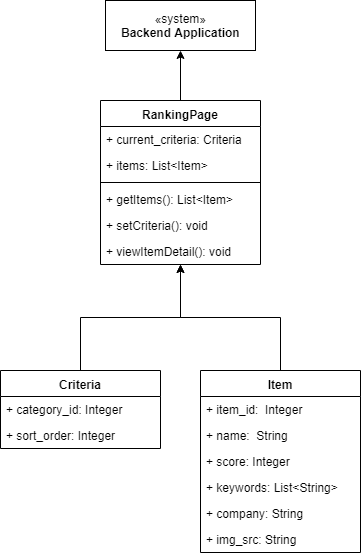

The diagram above was exported from draw.io. Its source (the exported page's mxGraphModel, read from the mxfile embedded in the PNG):
<mxGraphModel dx="1634" dy="715" grid="1" gridSize="10" guides="1" tooltips="1" connect="1" arrows="1" fold="1" page="1" pageScale="1" pageWidth="827" pageHeight="1169" math="0" shadow="0">
  <root>
    <mxCell id="G-M6UQKw8ESWqKnVyO__-0" />
    <mxCell id="G-M6UQKw8ESWqKnVyO__-1" parent="G-M6UQKw8ESWqKnVyO__-0" />
    <mxCell id="G-M6UQKw8ESWqKnVyO__-44" style="edgeStyle=orthogonalEdgeStyle;rounded=0;orthogonalLoop=1;jettySize=auto;html=1;exitX=0.5;exitY=0;exitDx=0;exitDy=0;" parent="G-M6UQKw8ESWqKnVyO__-1" source="G-M6UQKw8ESWqKnVyO__-22" target="G-M6UQKw8ESWqKnVyO__-39" edge="1">
      <mxGeometry relative="1" as="geometry" />
    </mxCell>
    <mxCell id="G-M6UQKw8ESWqKnVyO__-22" value="Criteria" style="swimlane;fontStyle=1;align=center;verticalAlign=top;childLayout=stackLayout;horizontal=1;startSize=26;horizontalStack=0;resizeParent=1;resizeParentMax=0;resizeLast=0;collapsible=1;marginBottom=0;" parent="G-M6UQKw8ESWqKnVyO__-1" vertex="1">
      <mxGeometry x="120" y="630" width="160" height="78" as="geometry" />
    </mxCell>
    <mxCell id="G-M6UQKw8ESWqKnVyO__-23" value="+ category_id: Integer&#10;&#10;" style="text;strokeColor=none;fillColor=none;align=left;verticalAlign=top;spacingLeft=4;spacingRight=4;overflow=hidden;rotatable=0;points=[[0,0.5],[1,0.5]];portConstraint=eastwest;" parent="G-M6UQKw8ESWqKnVyO__-22" vertex="1">
      <mxGeometry y="26" width="160" height="26" as="geometry" />
    </mxCell>
    <mxCell id="G-M6UQKw8ESWqKnVyO__-52" value="+ sort_order: Integer&#10;&#10;" style="text;strokeColor=none;fillColor=none;align=left;verticalAlign=top;spacingLeft=4;spacingRight=4;overflow=hidden;rotatable=0;points=[[0,0.5],[1,0.5]];portConstraint=eastwest;" parent="G-M6UQKw8ESWqKnVyO__-22" vertex="1">
      <mxGeometry y="52" width="160" height="26" as="geometry" />
    </mxCell>
    <mxCell id="G-M6UQKw8ESWqKnVyO__-53" style="edgeStyle=orthogonalEdgeStyle;rounded=0;orthogonalLoop=1;jettySize=auto;html=1;exitX=0.5;exitY=0;exitDx=0;exitDy=0;" parent="G-M6UQKw8ESWqKnVyO__-1" source="G-M6UQKw8ESWqKnVyO__-26" target="G-M6UQKw8ESWqKnVyO__-39" edge="1">
      <mxGeometry relative="1" as="geometry" />
    </mxCell>
    <mxCell id="G-M6UQKw8ESWqKnVyO__-26" value="Item" style="swimlane;fontStyle=1;align=center;verticalAlign=top;childLayout=stackLayout;horizontal=1;startSize=26;horizontalStack=0;resizeParent=1;resizeParentMax=0;resizeLast=0;collapsible=1;marginBottom=0;" parent="G-M6UQKw8ESWqKnVyO__-1" vertex="1">
      <mxGeometry x="320" y="630" width="160" height="182" as="geometry" />
    </mxCell>
    <mxCell id="G-M6UQKw8ESWqKnVyO__-27" value="+ item_id:  Integer&#10;" style="text;strokeColor=none;fillColor=none;align=left;verticalAlign=top;spacingLeft=4;spacingRight=4;overflow=hidden;rotatable=0;points=[[0,0.5],[1,0.5]];portConstraint=eastwest;" parent="G-M6UQKw8ESWqKnVyO__-26" vertex="1">
      <mxGeometry y="26" width="160" height="26" as="geometry" />
    </mxCell>
    <mxCell id="G-M6UQKw8ESWqKnVyO__-34" value="+ name:  String&#10;" style="text;strokeColor=none;fillColor=none;align=left;verticalAlign=top;spacingLeft=4;spacingRight=4;overflow=hidden;rotatable=0;points=[[0,0.5],[1,0.5]];portConstraint=eastwest;" parent="G-M6UQKw8ESWqKnVyO__-26" vertex="1">
      <mxGeometry y="52" width="160" height="26" as="geometry" />
    </mxCell>
    <mxCell id="G-M6UQKw8ESWqKnVyO__-35" value="+ score: Integer&#10;" style="text;strokeColor=none;fillColor=none;align=left;verticalAlign=top;spacingLeft=4;spacingRight=4;overflow=hidden;rotatable=0;points=[[0,0.5],[1,0.5]];portConstraint=eastwest;" parent="G-M6UQKw8ESWqKnVyO__-26" vertex="1">
      <mxGeometry y="78" width="160" height="26" as="geometry" />
    </mxCell>
    <mxCell id="G-M6UQKw8ESWqKnVyO__-36" value="+ keywords: List&lt;String&gt;&#10;" style="text;strokeColor=none;fillColor=none;align=left;verticalAlign=top;spacingLeft=4;spacingRight=4;overflow=hidden;rotatable=0;points=[[0,0.5],[1,0.5]];portConstraint=eastwest;" parent="G-M6UQKw8ESWqKnVyO__-26" vertex="1">
      <mxGeometry y="104" width="160" height="26" as="geometry" />
    </mxCell>
    <mxCell id="G-M6UQKw8ESWqKnVyO__-37" value="+ company: String&#10;" style="text;strokeColor=none;fillColor=none;align=left;verticalAlign=top;spacingLeft=4;spacingRight=4;overflow=hidden;rotatable=0;points=[[0,0.5],[1,0.5]];portConstraint=eastwest;" parent="G-M6UQKw8ESWqKnVyO__-26" vertex="1">
      <mxGeometry y="130" width="160" height="26" as="geometry" />
    </mxCell>
    <mxCell id="G-M6UQKw8ESWqKnVyO__-38" value="+ img_src: String&#10;" style="text;strokeColor=none;fillColor=none;align=left;verticalAlign=top;spacingLeft=4;spacingRight=4;overflow=hidden;rotatable=0;points=[[0,0.5],[1,0.5]];portConstraint=eastwest;" parent="G-M6UQKw8ESWqKnVyO__-26" vertex="1">
      <mxGeometry y="156" width="160" height="26" as="geometry" />
    </mxCell>
    <mxCell id="Wlsm6Wf_iV7an1_Vnc_3-1" style="edgeStyle=orthogonalEdgeStyle;rounded=0;orthogonalLoop=1;jettySize=auto;html=1;exitX=0.5;exitY=0;exitDx=0;exitDy=0;entryX=0.5;entryY=1;entryDx=0;entryDy=0;" parent="G-M6UQKw8ESWqKnVyO__-1" source="G-M6UQKw8ESWqKnVyO__-39" target="Wlsm6Wf_iV7an1_Vnc_3-0" edge="1">
      <mxGeometry relative="1" as="geometry" />
    </mxCell>
    <mxCell id="G-M6UQKw8ESWqKnVyO__-39" value="RankingPage" style="swimlane;fontStyle=1;align=center;verticalAlign=top;childLayout=stackLayout;horizontal=1;startSize=26;horizontalStack=0;resizeParent=1;resizeParentMax=0;resizeLast=0;collapsible=1;marginBottom=0;" parent="G-M6UQKw8ESWqKnVyO__-1" vertex="1">
      <mxGeometry x="220" y="360" width="160" height="164" as="geometry" />
    </mxCell>
    <mxCell id="G-M6UQKw8ESWqKnVyO__-40" value="+ current_criteria: Criteria&#10;" style="text;strokeColor=none;fillColor=none;align=left;verticalAlign=top;spacingLeft=4;spacingRight=4;overflow=hidden;rotatable=0;points=[[0,0.5],[1,0.5]];portConstraint=eastwest;" parent="G-M6UQKw8ESWqKnVyO__-39" vertex="1">
      <mxGeometry y="26" width="160" height="26" as="geometry" />
    </mxCell>
    <mxCell id="G-M6UQKw8ESWqKnVyO__-46" value="+ items: List&lt;Item&gt;&#10;" style="text;strokeColor=none;fillColor=none;align=left;verticalAlign=top;spacingLeft=4;spacingRight=4;overflow=hidden;rotatable=0;points=[[0,0.5],[1,0.5]];portConstraint=eastwest;" parent="G-M6UQKw8ESWqKnVyO__-39" vertex="1">
      <mxGeometry y="52" width="160" height="26" as="geometry" />
    </mxCell>
    <mxCell id="G-M6UQKw8ESWqKnVyO__-41" value="" style="line;strokeWidth=1;fillColor=none;align=left;verticalAlign=middle;spacingTop=-1;spacingLeft=3;spacingRight=3;rotatable=0;labelPosition=right;points=[];portConstraint=eastwest;" parent="G-M6UQKw8ESWqKnVyO__-39" vertex="1">
      <mxGeometry y="78" width="160" height="8" as="geometry" />
    </mxCell>
    <mxCell id="G-M6UQKw8ESWqKnVyO__-42" value="+ getItems(): List&lt;Item&gt;" style="text;strokeColor=none;fillColor=none;align=left;verticalAlign=top;spacingLeft=4;spacingRight=4;overflow=hidden;rotatable=0;points=[[0,0.5],[1,0.5]];portConstraint=eastwest;" parent="G-M6UQKw8ESWqKnVyO__-39" vertex="1">
      <mxGeometry y="86" width="160" height="26" as="geometry" />
    </mxCell>
    <mxCell id="G-M6UQKw8ESWqKnVyO__-47" value="+ setCriteria(): void" style="text;strokeColor=none;fillColor=none;align=left;verticalAlign=top;spacingLeft=4;spacingRight=4;overflow=hidden;rotatable=0;points=[[0,0.5],[1,0.5]];portConstraint=eastwest;" parent="G-M6UQKw8ESWqKnVyO__-39" vertex="1">
      <mxGeometry y="112" width="160" height="26" as="geometry" />
    </mxCell>
    <mxCell id="G-M6UQKw8ESWqKnVyO__-55" value="+ viewItemDetail(): void" style="text;strokeColor=none;fillColor=none;align=left;verticalAlign=top;spacingLeft=4;spacingRight=4;overflow=hidden;rotatable=0;points=[[0,0.5],[1,0.5]];portConstraint=eastwest;" parent="G-M6UQKw8ESWqKnVyO__-39" vertex="1">
      <mxGeometry y="138" width="160" height="26" as="geometry" />
    </mxCell>
    <mxCell id="Wlsm6Wf_iV7an1_Vnc_3-0" value="«system»&lt;br&gt;&lt;b&gt;Backend Application&lt;/b&gt;&lt;br&gt;" style="html=1;" parent="G-M6UQKw8ESWqKnVyO__-1" vertex="1">
      <mxGeometry x="225" y="260" width="150" height="50" as="geometry" />
    </mxCell>
  </root>
</mxGraphModel>